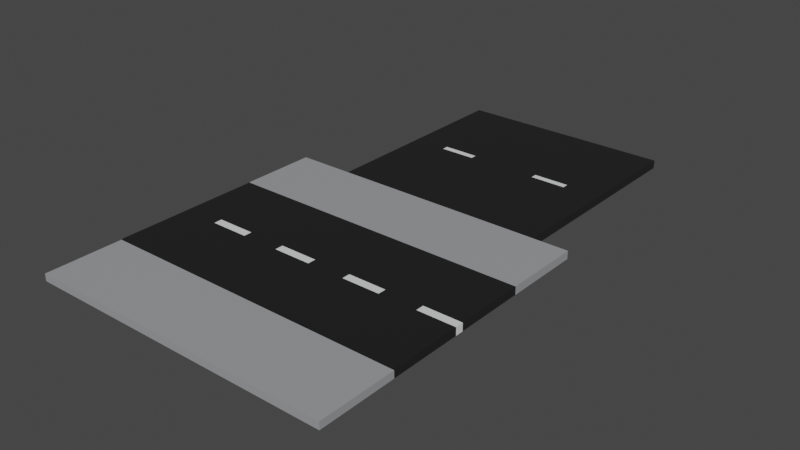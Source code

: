 # Source: roads.blend  (saved by Blender 2.92.15; exported with 4.5.12 LTS)
import bpy
from mathutils import Matrix  # noqa: F401  (used for matrix-valued properties, if any)

bpy.ops.wm.read_factory_settings(use_empty=True)
scene = bpy.context.scene
scene.name = 'Scene'

# ---- collections
col_collection = bpy.data.collections.new('Collection'); scene.collection.children.link(col_collection)
col_collection_2 = bpy.data.collections.new('Collection 2'); scene.collection.children.link(col_collection_2)

# ---- materials (node trees are filled in below, after node groups)
mat_road = bpy.data.materials.new('Road')
mat_road.use_transparent_shadow = False
mat_lines = bpy.data.materials.new('Lines')
mat_lines.use_transparent_shadow = False
mat_sidewalk = bpy.data.materials.new('sidewalk')
mat_sidewalk.use_transparent_shadow = False

# ---- material node trees
mat_road.use_nodes = True; mat_road.node_tree.nodes.clear()
_N = mat_road.node_tree.nodes; _L = mat_road.node_tree.links
n0 = _N.new('ShaderNodeBsdfPrincipled'); n0.name = 'Principled BSDF'; n0.location = (10, 300)
n0.distribution = 'GGX'
n0.subsurface_method = 'BURLEY'
n0.inputs[0].default_value = (0.004777, 0.004777, 0.005605, 1.0)
n0.inputs[2].default_value = 1.0
n0.inputs[3].default_value = 1.45
n0.inputs[27].default_value = (0.0, 0.0, 0.0, 1.0)
n0.inputs[28].default_value = 1.0
n1 = _N.new('ShaderNodeOutputMaterial'); n1.name = 'Material Output'; n1.location = (300, 300)
_L.new(n0.outputs[0], n1.inputs[0])
n1.is_active_output = True
mat_lines.use_nodes = True; mat_lines.node_tree.nodes.clear()
_N = mat_lines.node_tree.nodes; _L = mat_lines.node_tree.links
n0 = _N.new('ShaderNodeBsdfPrincipled'); n0.name = 'Principled BSDF'; n0.location = (10, 300)
n0.distribution = 'GGX'
n0.subsurface_method = 'BURLEY'
n0.inputs[0].default_value = (0.7758, 0.7835, 0.7991, 1.0)
n0.inputs[2].default_value = 1.0
n0.inputs[3].default_value = 1.45
n0.inputs[27].default_value = (0.0, 0.0, 0.0, 1.0)
n0.inputs[28].default_value = 1.0
n1 = _N.new('ShaderNodeOutputMaterial'); n1.name = 'Material Output'; n1.location = (300, 300)
_L.new(n0.outputs[0], n1.inputs[0])
n1.is_active_output = True
mat_sidewalk.use_nodes = True; mat_sidewalk.node_tree.nodes.clear()
_N = mat_sidewalk.node_tree.nodes; _L = mat_sidewalk.node_tree.links
n0 = _N.new('ShaderNodeBsdfPrincipled'); n0.name = 'Principled BSDF'; n0.location = (10, 300)
n0.distribution = 'GGX'
n0.subsurface_method = 'BURLEY'
n0.inputs[0].default_value = (0.3325, 0.3372, 0.3467, 1.0)
n0.inputs[3].default_value = 1.45
n0.inputs[27].default_value = (0.0, 0.0, 0.0, 1.0)
n0.inputs[28].default_value = 1.0
n1 = _N.new('ShaderNodeOutputMaterial'); n1.name = 'Material Output'; n1.location = (300, 300)
_L.new(n0.outputs[0], n1.inputs[0])
n1.is_active_output = True

# ---- world
world_world = bpy.data.worlds.new('World'); scene.world = world_world
world_world.use_nodes = True; world_world.node_tree.nodes.clear()
_N = world_world.node_tree.nodes; _L = world_world.node_tree.links
n0 = _N.new('ShaderNodeOutputWorld'); n0.name = 'World Output'; n0.location = (300, 300)
n1 = _N.new('ShaderNodeBackground'); n1.name = 'Background'; n1.location = (10, 300)
n1.inputs[0].default_value = (0.05088, 0.05088, 0.05088, 1.0)
_L.new(n1.outputs[0], n0.inputs[0])
n0.is_active_output = True
world_world.color = (0.05088, 0.05088, 0.05088)
world_world.use_sun_shadow = False
world_world.sun_shadow_jitter_overblur = 0.0

# ---- meshes
me_plane_002 = bpy.data.meshes.new('Plane.002')
me_plane_002.from_pydata([(-5.0, 5.0, 1.589e-07), (5.0, 5.0, 1.589e-07), (-5.0, -5.0, -1.589e-07), (5.0, -5.0, -1.589e-07), (-5.0, -5.0, -0.3814), (-5.0, 5.0, -0.3814), (5.0, 5.0, -0.3814), (5.0, -5.0, -0.3814), (-5.0, -0.1432, -4.552e-09), (-5.0, 0.1432, 4.552e-09), (5.0, 0.2712, 8.621e-09), (5.0, -0.2712, -8.621e-09), (-5.0, -0.1432, -0.3814), (-5.0, 0.1432, -0.3814), (5.0, 0.1432, -0.3814), (5.0, -0.1432, -0.3814), (-3.333, 5.0, 1.589e-07), (-1.667, 5.0, 1.589e-07), (0.0, 5.0, 1.589e-07), (1.667, 5.0, 1.589e-07), (3.333, 5.0, 1.589e-07), (3.333, -5.0, -1.589e-07), (1.667, -5.0, -1.589e-07), (0.0, -5.0, -1.589e-07), (-1.667, -5.0, -1.589e-07), (-3.333, -5.0, -1.589e-07), (-3.333, 5.0, -0.3814), (-1.667, 5.0, -0.3814), (0.0, 5.0, -0.3814), (1.667, 5.0, -0.3814), (3.333, 5.0, -0.3814), (3.333, -5.0, -0.3814), (1.667, -5.0, -0.3814), (0.0, -5.0, -0.3814), (-1.667, -5.0, -0.3814), (-3.333, -5.0, -0.3814), (3.333, 0.1432, -0.3814), (1.667, 0.1432, -0.3814), (0.0, 0.1432, -0.3814), (-1.667, 0.1432, -0.3814), (-3.333, 0.1432, -0.3814), (3.333, -0.1432, -0.3814), (1.667, -0.1432, -0.3814), (0.0, -0.1432, -0.3814), (-1.667, -0.1432, -0.3814), (-3.333, -0.1432, -0.3814), (-3.333, 0.2712, 8.621e-09), (-1.667, 0.2712, 8.621e-09), (0.0, 0.2712, 8.621e-09), (1.667, 0.2712, 8.621e-09), (3.333, 0.2712, 8.621e-09), (-3.333, -0.2712, -8.621e-09), (-1.667, -0.2712, -8.621e-09), (0.0, -0.2712, -8.621e-09), (1.667, -0.2712, -8.621e-09), (3.333, -0.2712, -8.621e-09)], [], [(55, 21, 3, 11), (41, 15, 7, 31), (20, 1, 6, 30), (11, 3, 7, 15), (9, 0, 5, 13), (25, 2, 4, 35), (2, 8, 12, 4), (8, 9, 13, 12), (1, 10, 14, 6), (10, 11, 15, 14), (30, 6, 14, 36), (36, 14, 15, 41), (20, 50, 10, 1), (50, 55, 11, 10), (9, 8, 51, 46), (46, 51, 52, 47), (47, 52, 53, 48), (48, 53, 54, 49), (49, 54, 55, 50), (0, 9, 46, 16), (16, 46, 47, 17), (17, 47, 48, 18), (18, 48, 49, 19), (19, 49, 50, 20), (13, 40, 45, 12), (40, 39, 44, 45), (39, 38, 43, 44), (38, 37, 42, 43), (37, 36, 41, 42), (5, 26, 40, 13), (26, 27, 39, 40), (27, 28, 38, 39), (28, 29, 37, 38), (29, 30, 36, 37), (3, 21, 31, 7), (21, 22, 32, 31), (22, 23, 33, 32), (23, 24, 34, 33), (24, 25, 35, 34), (0, 16, 26, 5), (16, 17, 27, 26), (17, 18, 28, 27), (18, 19, 29, 28), (19, 20, 30, 29), (12, 45, 35, 4), (45, 44, 34, 35), (44, 43, 33, 34), (43, 42, 32, 33), (42, 41, 31, 32), (8, 2, 25, 51), (51, 25, 24, 52), (52, 24, 23, 53), (53, 23, 22, 54), (54, 22, 21, 55)])
me_plane_002.polygons.foreach_set('material_index', [0, 0, 0, 0, 0, 0, 0, 0, 0, 0, 0, 0, 0, 0, 0, 0, 0, 0, 0, 0, 0, 0, 0, 0, 0, 1, 0, 0, 1, 0, 0, 0, 0, 0, 0, 0, 0, 0, 0, 0, 0, 0, 0, 0, 0, 0, 0, 0, 0, 0, 0, 0, 0, 0])
_uv = me_plane_002.uv_layers.new(name='UVMap')
_uv.uv.foreach_set('vector', [0.8333, 0.6667, 0.8333, 1.0, 1.0, 1.0, 1.0, 0.6667, 0.8333, 0.6667, 1.0, 0.6667, 1.0, 1.0, 0.8333, 1.0, 0.8333, 0.0, 1.0, 0.0, 1.0, 0.0, 0.8333, 0.0, 1.0, 0.6667, 1.0, 1.0, 1.0, 1.0, 1.0, 0.6667, 0.0, 0.3333, 0.0, 0.0, 0.0, 0.0, 0.0, 0.3333, 0.1667, 1.0, 0.0, 1.0, 0.0, 1.0, 0.1667, 1.0, 0.0, 1.0, 0.0, 0.6667, 0.0, 0.6667, 0.0, 1.0, 0.0, 0.6667, 0.0, 0.3333, 0.0, 0.3333, 0.0, 0.6667, 1.0, 0.0, 1.0, 0.3333, 1.0, 0.3333, 1.0, 0.0, 1.0, 0.3333, 1.0, 0.6667, 1.0, 0.6667, 1.0, 0.3333, 0.8333, 0.0, 1.0, 0.0, 1.0, 0.3333, 0.8333, 0.3333, 0.8333, 0.3333, 1.0, 0.3333, 1.0, 0.6667, 0.8333, 0.6667, 0.8333, 0.0, 0.8333, 0.3333, 1.0, 0.3333, 1.0, 0.0, 0.8333, 0.3333, 0.8333, 0.6667, 1.0, 0.6667, 1.0, 0.3333, 0.0, 0.3333, 0.0, 0.6667, 0.1667, 0.6667, 0.1667, 0.3333, 0.1667, 0.3333, 0.1667, 0.6667, 0.3333, 0.6667, 0.3333, 0.3333, 0.3333, 0.3333, 0.3333, 0.6667, 0.5, 0.6667, 0.5, 0.3333, 0.5, 0.3333, 0.5, 0.6667, 0.6667, 0.6667, 0.6667, 0.3333, 0.6667, 0.3333, 0.6667, 0.6667, 0.8333, 0.6667, 0.8333, 0.3333, 0.0, 0.0, 0.0, 0.3333, 0.1667, 0.3333, 0.1667, 0.0, 0.1667, 0.0, 0.1667, 0.3333, 0.3333, 0.3333, 0.3333, 0.0, 0.3333, 0.0, 0.3333, 0.3333, 0.5, 0.3333, 0.5, 0.0, 0.5, 0.0, 0.5, 0.3333, 0.6667, 0.3333, 0.6667, 0.0, 0.6667, 0.0, 0.6667, 0.3333, 0.8333, 0.3333, 0.8333, 0.0, 0.0, 0.3333, 0.1667, 0.3333, 0.1667, 0.6667, 0.0, 0.6667, 0.1667, 0.3333, 0.3333, 0.3333, 0.3333, 0.6667, 0.1667, 0.6667, 0.3333, 0.3333, 0.5, 0.3333, 0.5, 0.6667, 0.3333, 0.6667, 0.5, 0.3333, 0.6667, 0.3333, 0.6667, 0.6667, 0.5, 0.6667, 0.6667, 0.3333, 0.8333, 0.3333, 0.8333, 0.6667, 0.6667, 0.6667, 0.0, 0.0, 0.1667, 0.0, 0.1667, 0.3333, 0.0, 0.3333, 0.1667, 0.0, 0.3333, 0.0, 0.3333, 0.3333, 0.1667, 0.3333, 0.3333, 0.0, 0.5, 0.0, 0.5, 0.3333, 0.3333, 0.3333, 0.5, 0.0, 0.6667, 0.0, 0.6667, 0.3333, 0.5, 0.3333, 0.6667, 0.0, 0.8333, 0.0, 0.8333, 0.3333, 0.6667, 0.3333, 1.0, 1.0, 0.8333, 1.0, 0.8333, 1.0, 1.0, 1.0, 0.8333, 1.0, 0.6667, 1.0, 0.6667, 1.0, 0.8333, 1.0, 0.6667, 1.0, 0.5, 1.0, 0.5, 1.0, 0.6667, 1.0, 0.5, 1.0, 0.3333, 1.0, 0.3333, 1.0, 0.5, 1.0, 0.3333, 1.0, 0.1667, 1.0, 0.1667, 1.0, 0.3333, 1.0, 0.0, 0.0, 0.1667, 0.0, 0.1667, 0.0, 0.0, 0.0, 0.1667, 0.0, 0.3333, 0.0, 0.3333, 0.0, 0.1667, 0.0, 0.3333, 0.0, 0.5, 0.0, 0.5, 0.0, 0.3333, 0.0, 0.5, 0.0, 0.6667, 0.0, 0.6667, 0.0, 0.5, 0.0, 0.6667, 0.0, 0.8333, 0.0, 0.8333, 0.0, 0.6667, 0.0, 0.0, 0.6667, 0.1667, 0.6667, 0.1667, 1.0, 0.0, 1.0, 0.1667, 0.6667, 0.3333, 0.6667, 0.3333, 1.0, 0.1667, 1.0, 0.3333, 0.6667, 0.5, 0.6667, 0.5, 1.0, 0.3333, 1.0, 0.5, 0.6667, 0.6667, 0.6667, 0.6667, 1.0, 0.5, 1.0, 0.6667, 0.6667, 0.8333, 0.6667, 0.8333, 1.0, 0.6667, 1.0, 0.0, 0.6667, 0.0, 1.0, 0.1667, 1.0, 0.1667, 0.6667, 0.1667, 0.6667, 0.1667, 1.0, 0.3333, 1.0, 0.3333, 0.6667, 0.3333, 0.6667, 0.3333, 1.0, 0.5, 1.0, 0.5, 0.6667, 0.5, 0.6667, 0.5, 1.0, 0.6667, 1.0, 0.6667, 0.6667, 0.6667, 0.6667, 0.6667, 1.0, 0.8333, 1.0, 0.8333, 0.6667])
me_plane_002.materials.append(mat_road)
me_plane_002.materials.append(mat_lines)
me_plane_002.use_remesh_fix_poles = True
me_plane_002.use_remesh_preserve_attributes = False
me_plane_002.use_mirror_vertex_groups = False
me_plane_002.update()
me_plane_014 = bpy.data.meshes.new('Plane.014')
me_plane_014.from_pydata([(7.153e-07, -0.1722, 3.464), (7.0, -0.1722, 3.464), (7.153e-07, -0.1722, 6.964), (7.0, -0.1722, 6.964), (7.153e-07, 0.1507, 6.964), (7.153e-07, 0.1507, 3.464), (7.0, 0.1507, 3.464), (7.0, 0.1507, 6.964), (-7.0, -0.1722, 3.464), (7.153e-07, -0.1722, 3.464), (-7.0, -0.1722, 6.964), (7.153e-07, -0.1722, 6.964), (-7.0, 0.1507, 6.964), (-7.0, 0.1507, 3.464), (7.153e-07, 0.1507, 3.464), (7.153e-07, 0.1507, 6.964), (7.153e-07, 0.1074, -3.26), (7.0, 0.1074, -3.26), (7.153e-07, -0.1729, -3.396), (7.0, -0.1729, -3.396), (7.153e-07, -0.1729, 3.427), (7.0, -0.1729, 3.427), (7.153e-07, -0.1729, 0.1776), (7.153e-07, -0.1729, -0.1968), (7.0, -0.1729, -0.1968), (7.0, -0.1729, 0.1776), (7.0, -0.1729, 3.044), (7.153e-07, -0.1729, 3.044), (7.153e-07, -0.1729, -3.021), (7.0, -0.1729, -3.021), (1.75, -0.1729, -3.396), (3.5, -0.1729, -3.396), (5.25, -0.1729, -3.396), (5.25, -0.1729, 3.427), (3.5, -0.1729, 3.427), (1.75, -0.1729, 3.427), (5.25, -0.1729, -0.1968), (3.5, -0.1729, -0.1968), (1.75, -0.1729, -0.1968), (5.25, -0.1729, 0.1776), (3.5, -0.1729, 0.1776), (1.75, -0.1729, 0.1776), (5.25, -0.1729, 3.044), (3.5, -0.1729, 3.044), (1.75, -0.1729, 3.044), (5.25, -0.1729, -3.021), (3.5, -0.1729, -3.021), (1.75, -0.1729, -3.021), (7.153e-07, 0.1781, -3.021), (7.153e-07, 0.1781, -3.396), (5.25, 0.1781, -3.396), (7.0, 0.1781, -3.396), (7.0, 0.1781, 3.044), (7.0, 0.1781, 3.427), (1.75, 0.1781, 3.427), (7.153e-07, 0.1781, 3.427), (7.153e-07, 0.1781, 3.044), (7.153e-07, 0.1781, 0.1776), (7.153e-07, 0.1781, -0.1968), (7.0, 0.1781, -3.021), (7.0, 0.1781, -0.1968), (7.0, 0.1781, 0.1776), (1.75, 0.1781, -0.1968), (1.75, 0.1781, 0.1776), (1.75, 0.1781, 3.044), (1.75, 0.1781, -3.021), (1.75, 0.1781, -3.396), (3.5, 0.1781, -3.396), (5.25, 0.1781, 3.427), (3.5, 0.1781, 3.427), (5.25, 0.1781, -0.1968), (3.5, 0.1781, -0.1968), (5.25, 0.1781, 0.1776), (3.5, 0.1781, 0.1776), (5.25, 0.1781, 3.044), (3.5, 0.1781, 3.044), (5.25, 0.1781, -3.021), (3.5, 0.1781, -3.021), (7.153e-07, 0.08967, 3.24), (7.0, 0.08967, 3.24), (-7.0, 0.1074, -3.26), (7.153e-07, 0.1074, -3.26), (-7.0, -0.1729, -3.396), (7.153e-07, -0.1729, -3.396), (-7.0, -0.1729, 3.427), (7.153e-07, -0.1729, 3.427), (-7.0, -0.1729, 0.1776), (-7.0, -0.1729, -0.1968), (7.153e-07, -0.1729, -0.1968), (7.153e-07, -0.1729, 0.1776), (7.153e-07, -0.1729, 3.044), (-7.0, -0.1729, 3.044), (-7.0, -0.1729, -3.021), (7.153e-07, -0.1729, -3.021), (-5.25, -0.1729, -3.396), (-3.5, -0.1729, -3.396), (-1.75, -0.1729, -3.396), (-1.75, -0.1729, 3.427), (-3.5, -0.1729, 3.427), (-5.25, -0.1729, 3.427), (-1.75, -0.1729, -0.1968), (-3.5, -0.1729, -0.1968), (-5.25, -0.1729, -0.1968), (-1.75, -0.1729, 0.1776), (-3.5, -0.1729, 0.1776), (-5.25, -0.1729, 0.1776), (-1.75, -0.1729, 3.044), (-3.5, -0.1729, 3.044), (-5.25, -0.1729, 3.044), (-1.75, -0.1729, -3.021), (-3.5, -0.1729, -3.021), (-5.25, -0.1729, -3.021), (-7.0, 0.1781, -3.021), (-7.0, 0.1781, -3.396), (-1.75, 0.1781, -3.396), (7.153e-07, 0.1781, -3.396), (7.153e-07, 0.1781, 3.044), (7.153e-07, 0.1781, 3.427), (-5.25, 0.1781, 3.427), (-7.0, 0.1781, 3.427), (-7.0, 0.1781, 3.044), (-7.0, 0.1781, 0.1776), (-7.0, 0.1781, -0.1968), (7.153e-07, 0.1781, -3.021), (7.153e-07, 0.1781, -0.1968), (7.153e-07, 0.1781, 0.1776), (-5.25, 0.1781, -0.1968), (-5.25, 0.1781, 0.1776), (-5.25, 0.1781, 3.044), (-5.25, 0.1781, -3.021), (-5.25, 0.1781, -3.396), (-3.5, 0.1781, -3.396), (-1.75, 0.1781, 3.427), (-3.5, 0.1781, 3.427), (-1.75, 0.1781, -0.1968), (-3.5, 0.1781, -0.1968), (-1.75, 0.1781, 0.1776), (-3.5, 0.1781, 0.1776), (-1.75, 0.1781, 3.044), (-3.5, 0.1781, 3.044), (-1.75, 0.1781, -3.021), (-3.5, 0.1781, -3.021), (-7.0, 0.08967, 3.24), (7.153e-07, 0.08967, 3.24), (7.153e-07, -0.1747, -6.92), (7.0, -0.1747, -6.92), (7.153e-07, -0.1747, -3.42), (7.0, -0.1747, -3.42), (7.153e-07, 0.1861, -3.42), (7.153e-07, 0.1861, -6.92), (7.0, 0.1861, -6.92), (7.0, 0.1861, -3.42), (-7.0, -0.1747, -6.92), (7.153e-07, -0.1747, -6.92), (-7.0, -0.1747, -3.42), (7.153e-07, -0.1747, -3.42), (-7.0, 0.1861, -3.42), (-7.0, 0.1861, -6.92), (7.153e-07, 0.1861, -6.92), (7.153e-07, 0.1861, -3.42)], [(17, 16), (78, 79), (81, 80), (142, 143)], [(0, 1, 3, 2), (5, 4, 7, 6), (3, 7, 4, 2), (0, 5, 6, 1), (1, 6, 7, 3), (2, 4, 5, 0), (8, 9, 11, 10), (13, 12, 15, 14), (11, 15, 12, 10), (8, 13, 14, 9), (9, 14, 15, 11), (10, 12, 13, 8), (42, 26, 21, 33), (45, 29, 24, 36), (36, 24, 25, 39), (39, 25, 26, 42), (32, 19, 29, 45), (18, 30, 47, 28), (30, 31, 46, 47), (31, 32, 45, 46), (22, 41, 44, 27), (41, 40, 43, 44), (40, 39, 42, 43), (23, 38, 41, 22), (38, 37, 40, 41), (37, 36, 39, 40), (28, 47, 38, 23), (47, 46, 37, 38), (46, 45, 36, 37), (27, 44, 35, 20), (44, 43, 34, 35), (43, 42, 33, 34), (74, 68, 53, 52), (76, 70, 60, 59), (70, 72, 61, 60), (72, 74, 52, 61), (50, 76, 59, 51), (49, 48, 65, 66), (66, 65, 77, 67), (67, 77, 76, 50), (57, 56, 64, 63), (63, 64, 75, 73), (73, 75, 74, 72), (58, 57, 63, 62), (62, 63, 73, 71), (71, 73, 72, 70), (48, 58, 62, 65), (65, 62, 71, 77), (77, 71, 70, 76), (56, 55, 54, 64), (64, 54, 69, 75), (75, 69, 68, 74), (34, 69, 54, 35), (19, 51, 59, 29), (24, 60, 61, 25), (28, 48, 49, 18), (32, 50, 51, 19), (18, 49, 66, 30), (26, 52, 53, 21), (30, 66, 67, 31), (25, 61, 52, 26), (35, 54, 55, 20), (31, 67, 50, 32), (20, 55, 56, 27), (27, 56, 57, 22), (21, 53, 68, 33), (22, 57, 58, 23), (33, 68, 69, 34), (23, 58, 48, 28), (29, 59, 60, 24), (106, 90, 85, 97), (109, 93, 88, 100), (100, 88, 89, 103), (103, 89, 90, 106), (96, 83, 93, 109), (82, 94, 111, 92), (94, 95, 110, 111), (95, 96, 109, 110), (86, 105, 108, 91), (105, 104, 107, 108), (104, 103, 106, 107), (87, 102, 105, 86), (102, 101, 104, 105), (101, 100, 103, 104), (92, 111, 102, 87), (111, 110, 101, 102), (110, 109, 100, 101), (91, 108, 99, 84), (108, 107, 98, 99), (107, 106, 97, 98), (138, 132, 117, 116), (140, 134, 124, 123), (134, 136, 125, 124), (136, 138, 116, 125), (114, 140, 123, 115), (113, 112, 129, 130), (130, 129, 141, 131), (131, 141, 140, 114), (121, 120, 128, 127), (127, 128, 139, 137), (137, 139, 138, 136), (122, 121, 127, 126), (126, 127, 137, 135), (135, 137, 136, 134), (112, 122, 126, 129), (129, 126, 135, 141), (141, 135, 134, 140), (120, 119, 118, 128), (128, 118, 133, 139), (139, 133, 132, 138), (98, 133, 118, 99), (83, 115, 123, 93), (88, 124, 125, 89), (92, 112, 113, 82), (96, 114, 115, 83), (82, 113, 130, 94), (90, 116, 117, 85), (94, 130, 131, 95), (89, 125, 116, 90), (99, 118, 119, 84), (95, 131, 114, 96), (84, 119, 120, 91), (91, 120, 121, 86), (85, 117, 132, 97), (86, 121, 122, 87), (97, 132, 133, 98), (87, 122, 112, 92), (93, 123, 124, 88), (144, 145, 147, 146), (149, 148, 151, 150), (147, 151, 148, 146), (144, 149, 150, 145), (145, 150, 151, 147), (146, 148, 149, 144), (152, 153, 155, 154), (157, 156, 159, 158), (155, 159, 156, 154), (152, 157, 158, 153), (153, 158, 159, 155), (154, 156, 157, 152)])
me_plane_014.polygons.foreach_set('material_index', [0, 0, 0, 0, 0, 0, 0, 0, 0, 0, 0, 0, 1, 1, 2, 1, 1, 1, 1, 1, 1, 1, 1, 1, 2, 1, 1, 1, 1, 1, 1, 1, 1, 1, 2, 1, 1, 1, 1, 1, 1, 1, 1, 1, 2, 1, 1, 1, 1, 1, 1, 1, 1, 1, 2, 1, 1, 1, 1, 1, 1, 1, 1, 1, 1, 1, 1, 1, 1, 1, 1, 1, 2, 1, 1, 1, 1, 1, 1, 1, 1, 1, 2, 1, 1, 1, 1, 1, 1, 1, 1, 1, 2, 1, 1, 1, 1, 1, 1, 1, 1, 1, 2, 1, 1, 1, 1, 1, 1, 1, 1, 1, 2, 1, 1, 1, 1, 1, 1, 1, 1, 1, 1, 1, 1, 1, 1, 1, 0, 0, 0, 0, 0, 0, 0, 0, 0, 0, 0, 0])
_uv = me_plane_014.uv_layers.new(name='UVMap')
_uv.uv.foreach_set('vector', [0.0, 0.0, 1.0, 0.0, 1.0, 1.0, 0.0, 1.0, 0.0, 0.0, 0.0, 1.0, 1.0, 1.0, 1.0, 0.0, 1.0, 1.0, 1.0, 1.0, 0.0, 1.0, 0.0, 1.0, 0.0, 0.0, 0.0, 0.0, 1.0, 0.0, 1.0, 0.0, 1.0, 0.0, 1.0, 0.0, 1.0, 1.0, 1.0, 1.0, 0.0, 1.0, 0.0, 1.0, 0.0, 0.0, 0.0, 0.0, 0.0, 0.0, 1.0, 0.0, 1.0, 1.0, 0.0, 1.0, 0.0, 0.0, 0.0, 1.0, 1.0, 1.0, 1.0, 0.0, 1.0, 1.0, 1.0, 1.0, 0.0, 1.0, 0.0, 1.0, 0.0, 0.0, 0.0, 0.0, 1.0, 0.0, 1.0, 0.0, 1.0, 0.0, 1.0, 0.0, 1.0, 1.0, 1.0, 1.0, 0.0, 1.0, 0.0, 1.0, 0.0, 0.0, 0.0, 0.0, 0.75, 0.9469, 1.0, 0.9469, 1.0, 1.0, 0.75, 1.0, 0.75, 0.06268, 1.0, 0.06268, 1.0, 0.3333, 0.75, 0.3333, 0.75, 0.3333, 1.0, 0.3333, 1.0, 0.6667, 0.75, 0.6667, 0.75, 0.6667, 1.0, 0.6667, 1.0, 0.9469, 0.75, 0.9469, 0.75, 0.0, 1.0, 0.0, 1.0, 0.06268, 0.75, 0.06268, 0.0, 0.0, 0.25, 0.0, 0.25, 0.06268, 0.0, 0.06268, 0.25, 0.0, 0.5, 0.0, 0.5, 0.06268, 0.25, 0.06268, 0.5, 0.0, 0.75, 0.0, 0.75, 0.06268, 0.5, 0.06268, 0.0, 0.6667, 0.25, 0.6667, 0.25, 0.9469, 0.0, 0.9469, 0.25, 0.6667, 0.5, 0.6667, 0.5, 0.9469, 0.25, 0.9469, 0.5, 0.6667, 0.75, 0.6667, 0.75, 0.9469, 0.5, 0.9469, 0.0, 0.3333, 0.25, 0.3333, 0.25, 0.6667, 0.0, 0.6667, 0.25, 0.3333, 0.5, 0.3333, 0.5, 0.6667, 0.25, 0.6667, 0.5, 0.3333, 0.75, 0.3333, 0.75, 0.6667, 0.5, 0.6667, 0.0, 0.06268, 0.25, 0.06268, 0.25, 0.3333, 0.0, 0.3333, 0.25, 0.06268, 0.5, 0.06268, 0.5, 0.3333, 0.25, 0.3333, 0.5, 0.06268, 0.75, 0.06268, 0.75, 0.3333, 0.5, 0.3333, 0.0, 0.9469, 0.25, 0.9469, 0.25, 1.0, 0.0, 1.0, 0.25, 0.9469, 0.5, 0.9469, 0.5, 1.0, 0.25, 1.0, 0.5, 0.9469, 0.75, 0.9469, 0.75, 1.0, 0.5, 1.0, 0.75, 0.9469, 0.75, 1.0, 1.0, 1.0, 1.0, 0.9469, 0.75, 0.06268, 0.75, 0.3333, 1.0, 0.3333, 1.0, 0.06268, 0.75, 0.3333, 0.75, 0.6667, 1.0, 0.6667, 1.0, 0.3333, 0.75, 0.6667, 0.75, 0.9469, 1.0, 0.9469, 1.0, 0.6667, 0.75, 0.0, 0.75, 0.06268, 1.0, 0.06268, 1.0, 0.0, 0.0, 0.0, 0.0, 0.06268, 0.25, 0.06268, 0.25, 0.0, 0.25, 0.0, 0.25, 0.06268, 0.5, 0.06268, 0.5, 0.0, 0.5, 0.0, 0.5, 0.06268, 0.75, 0.06268, 0.75, 0.0, 0.0, 0.6667, 0.0, 0.9469, 0.25, 0.9469, 0.25, 0.6667, 0.25, 0.6667, 0.25, 0.9469, 0.5, 0.9469, 0.5, 0.6667, 0.5, 0.6667, 0.5, 0.9469, 0.75, 0.9469, 0.75, 0.6667, 0.0, 0.3333, 0.0, 0.6667, 0.25, 0.6667, 0.25, 0.3333, 0.25, 0.3333, 0.25, 0.6667, 0.5, 0.6667, 0.5, 0.3333, 0.5, 0.3333, 0.5, 0.6667, 0.75, 0.6667, 0.75, 0.3333, 0.0, 0.06268, 0.0, 0.3333, 0.25, 0.3333, 0.25, 0.06268, 0.25, 0.06268, 0.25, 0.3333, 0.5, 0.3333, 0.5, 0.06268, 0.5, 0.06268, 0.5, 0.3333, 0.75, 0.3333, 0.75, 0.06268, 0.0, 0.9469, 0.0, 1.0, 0.25, 1.0, 0.25, 0.9469, 0.25, 0.9469, 0.25, 1.0, 0.5, 1.0, 0.5, 0.9469, 0.5, 0.9469, 0.5, 1.0, 0.75, 1.0, 0.75, 0.9469, 0.5, 1.0, 0.5, 1.0, 0.25, 1.0, 0.25, 1.0, 1.0, 0.0, 1.0, 0.0, 1.0, 0.06268, 1.0, 0.06268, 1.0, 0.3333, 1.0, 0.3333, 1.0, 0.6667, 1.0, 0.6667, 0.0, 0.06268, 0.0, 0.06268, 0.0, 0.0, 0.0, 0.0, 0.75, 0.0, 0.75, 0.0, 1.0, 0.0, 1.0, 0.0, 0.0, 0.0, 0.0, 0.0, 0.25, 0.0, 0.25, 0.0, 1.0, 0.9469, 1.0, 0.9469, 1.0, 1.0, 1.0, 1.0, 0.25, 0.0, 0.25, 0.0, 0.5, 0.0, 0.5, 0.0, 1.0, 0.6667, 1.0, 0.6667, 1.0, 0.9469, 1.0, 0.9469, 0.25, 1.0, 0.25, 1.0, 0.0, 1.0, 0.0, 1.0, 0.5, 0.0, 0.5, 0.0, 0.75, 0.0, 0.75, 0.0, 0.0, 1.0, 0.0, 1.0, 0.0, 0.9469, 0.0, 0.9469, 0.0, 0.9469, 0.0, 0.9469, 0.0, 0.6667, 0.0, 0.6667, 1.0, 1.0, 1.0, 1.0, 0.75, 1.0, 0.75, 1.0, 0.0, 0.6667, 0.0, 0.6667, 0.0, 0.3333, 0.0, 0.3333, 0.75, 1.0, 0.75, 1.0, 0.5, 1.0, 0.5, 1.0, 0.0, 0.3333, 0.0, 0.3333, 0.0, 0.06268, 0.0, 0.06268, 1.0, 0.06268, 1.0, 0.06268, 1.0, 0.3333, 1.0, 0.3333, 0.75, 0.9469, 1.0, 0.9469, 1.0, 1.0, 0.75, 1.0, 0.75, 0.06268, 1.0, 0.06268, 1.0, 0.3333, 0.75, 0.3333, 0.75, 0.3333, 1.0, 0.3333, 1.0, 0.6667, 0.75, 0.6667, 0.75, 0.6667, 1.0, 0.6667, 1.0, 0.9469, 0.75, 0.9469, 0.75, 0.0, 1.0, 0.0, 1.0, 0.06268, 0.75, 0.06268, 0.0, 0.0, 0.25, 0.0, 0.25, 0.06268, 0.0, 0.06268, 0.25, 0.0, 0.5, 0.0, 0.5, 0.06268, 0.25, 0.06268, 0.5, 0.0, 0.75, 0.0, 0.75, 0.06268, 0.5, 0.06268, 0.0, 0.6667, 0.25, 0.6667, 0.25, 0.9469, 0.0, 0.9469, 0.25, 0.6667, 0.5, 0.6667, 0.5, 0.9469, 0.25, 0.9469, 0.5, 0.6667, 0.75, 0.6667, 0.75, 0.9469, 0.5, 0.9469, 0.0, 0.3333, 0.25, 0.3333, 0.25, 0.6667, 0.0, 0.6667, 0.25, 0.3333, 0.5, 0.3333, 0.5, 0.6667, 0.25, 0.6667, 0.5, 0.3333, 0.75, 0.3333, 0.75, 0.6667, 0.5, 0.6667, 0.0, 0.06268, 0.25, 0.06268, 0.25, 0.3333, 0.0, 0.3333, 0.25, 0.06268, 0.5, 0.06268, 0.5, 0.3333, 0.25, 0.3333, 0.5, 0.06268, 0.75, 0.06268, 0.75, 0.3333, 0.5, 0.3333, 0.0, 0.9469, 0.25, 0.9469, 0.25, 1.0, 0.0, 1.0, 0.25, 0.9469, 0.5, 0.9469, 0.5, 1.0, 0.25, 1.0, 0.5, 0.9469, 0.75, 0.9469, 0.75, 1.0, 0.5, 1.0, 0.75, 0.9469, 0.75, 1.0, 1.0, 1.0, 1.0, 0.9469, 0.75, 0.06268, 0.75, 0.3333, 1.0, 0.3333, 1.0, 0.06268, 0.75, 0.3333, 0.75, 0.6667, 1.0, 0.6667, 1.0, 0.3333, 0.75, 0.6667, 0.75, 0.9469, 1.0, 0.9469, 1.0, 0.6667, 0.75, 0.0, 0.75, 0.06268, 1.0, 0.06268, 1.0, 0.0, 0.0, 0.0, 0.0, 0.06268, 0.25, 0.06268, 0.25, 0.0, 0.25, 0.0, 0.25, 0.06268, 0.5, 0.06268, 0.5, 0.0, 0.5, 0.0, 0.5, 0.06268, 0.75, 0.06268, 0.75, 0.0, 0.0, 0.6667, 0.0, 0.9469, 0.25, 0.9469, 0.25, 0.6667, 0.25, 0.6667, 0.25, 0.9469, 0.5, 0.9469, 0.5, 0.6667, 0.5, 0.6667, 0.5, 0.9469, 0.75, 0.9469, 0.75, 0.6667, 0.0, 0.3333, 0.0, 0.6667, 0.25, 0.6667, 0.25, 0.3333, 0.25, 0.3333, 0.25, 0.6667, 0.5, 0.6667, 0.5, 0.3333, 0.5, 0.3333, 0.5, 0.6667, 0.75, 0.6667, 0.75, 0.3333, 0.0, 0.06268, 0.0, 0.3333, 0.25, 0.3333, 0.25, 0.06268, 0.25, 0.06268, 0.25, 0.3333, 0.5, 0.3333, 0.5, 0.06268, 0.5, 0.06268, 0.5, 0.3333, 0.75, 0.3333, 0.75, 0.06268, 0.0, 0.9469, 0.0, 1.0, 0.25, 1.0, 0.25, 0.9469, 0.25, 0.9469, 0.25, 1.0, 0.5, 1.0, 0.5, 0.9469, 0.5, 0.9469, 0.5, 1.0, 0.75, 1.0, 0.75, 0.9469, 0.5, 1.0, 0.5, 1.0, 0.25, 1.0, 0.25, 1.0, 1.0, 0.0, 1.0, 0.0, 1.0, 0.06268, 1.0, 0.06268, 1.0, 0.3333, 1.0, 0.3333, 1.0, 0.6667, 1.0, 0.6667, 0.0, 0.06268, 0.0, 0.06268, 0.0, 0.0, 0.0, 0.0, 0.75, 0.0, 0.75, 0.0, 1.0, 0.0, 1.0, 0.0, 0.0, 0.0, 0.0, 0.0, 0.25, 0.0, 0.25, 0.0, 1.0, 0.9469, 1.0, 0.9469, 1.0, 1.0, 1.0, 1.0, 0.25, 0.0, 0.25, 0.0, 0.5, 0.0, 0.5, 0.0, 1.0, 0.6667, 1.0, 0.6667, 1.0, 0.9469, 1.0, 0.9469, 0.25, 1.0, 0.25, 1.0, 0.0, 1.0, 0.0, 1.0, 0.5, 0.0, 0.5, 0.0, 0.75, 0.0, 0.75, 0.0, 0.0, 1.0, 0.0, 1.0, 0.0, 0.9469, 0.0, 0.9469, 0.0, 0.9469, 0.0, 0.9469, 0.0, 0.6667, 0.0, 0.6667, 1.0, 1.0, 1.0, 1.0, 0.75, 1.0, 0.75, 1.0, 0.0, 0.6667, 0.0, 0.6667, 0.0, 0.3333, 0.0, 0.3333, 0.75, 1.0, 0.75, 1.0, 0.5, 1.0, 0.5, 1.0, 0.0, 0.3333, 0.0, 0.3333, 0.0, 0.06268, 0.0, 0.06268, 1.0, 0.06268, 1.0, 0.06268, 1.0, 0.3333, 1.0, 0.3333, 0.0, 0.0, 1.0, 0.0, 1.0, 1.0, 0.0, 1.0, 0.0, 0.0, 0.0, 1.0, 1.0, 1.0, 1.0, 0.0, 1.0, 1.0, 1.0, 1.0, 0.0, 1.0, 0.0, 1.0, 0.0, 0.0, 0.0, 0.0, 1.0, 0.0, 1.0, 0.0, 1.0, 0.0, 1.0, 0.0, 1.0, 1.0, 1.0, 1.0, 0.0, 1.0, 0.0, 1.0, 0.0, 0.0, 0.0, 0.0, 0.0, 0.0, 1.0, 0.0, 1.0, 1.0, 0.0, 1.0, 0.0, 0.0, 0.0, 1.0, 1.0, 1.0, 1.0, 0.0, 1.0, 1.0, 1.0, 1.0, 0.0, 1.0, 0.0, 1.0, 0.0, 0.0, 0.0, 0.0, 1.0, 0.0, 1.0, 0.0, 1.0, 0.0, 1.0, 0.0, 1.0, 1.0, 1.0, 1.0, 0.0, 1.0, 0.0, 1.0, 0.0, 0.0, 0.0, 0.0])
me_plane_014.materials.append(mat_sidewalk)
me_plane_014.materials.append(mat_road)
me_plane_014.materials.append(mat_lines)
me_plane_014.use_remesh_fix_poles = True
me_plane_014.use_remesh_preserve_attributes = False
me_plane_014.use_mirror_vertex_groups = False
me_plane_014.update()
me_plane_001 = bpy.data.meshes.new('Plane.001')
me_plane_001.from_pydata([(-3.5, -3.386, 0.0), (3.5, -3.386, 0.0), (-3.5, 3.437, 0.0), (3.5, 3.437, 0.0), (-3.5, 0.1872, 0.0), (-3.5, -0.1872, 0.0), (3.5, -0.1872, 0.0), (3.5, 0.1872, 0.0), (3.5, 3.053, 0.0), (-3.5, 3.053, 0.0), (-3.5, -3.011, 0.0), (3.5, -3.011, 0.0), (-1.75, -3.386, 0.0), (0.0, -3.386, 0.0), (1.75, -3.386, 0.0), (1.75, 3.437, 0.0), (0.0, 3.437, 0.0), (-1.75, 3.437, 0.0), (1.75, -0.1872, 0.0), (0.0, -0.1872, 0.0), (-1.75, -0.1872, 0.0), (1.75, 0.1872, 0.0), (0.0, 0.1872, 0.0), (-1.75, 0.1872, 0.0), (1.75, 3.053, 0.0), (0.0, 3.053, 0.0), (-1.75, 3.053, 0.0), (1.75, -3.011, 0.0), (0.0, -3.011, 0.0), (-1.75, -3.011, 0.0), (-3.5, -3.011, -0.351), (-3.5, -3.386, -0.351), (1.75, -3.386, -0.351), (3.5, -3.386, -0.351), (3.5, 3.053, -0.351), (3.5, 3.437, -0.351), (-1.75, 3.437, -0.351), (-3.5, 3.437, -0.351), (-3.5, 3.053, -0.351), (-3.5, 0.1872, -0.351), (-3.5, -0.1872, -0.351), (3.5, -3.011, -0.351), (3.5, -0.1872, -0.351), (3.5, 0.1872, -0.351), (-1.75, -0.1872, -0.351), (-1.75, 0.1872, -0.351), (-1.75, 3.053, -0.351), (-1.75, -3.011, -0.351), (-1.75, -3.386, -0.351), (0.0, -3.386, -0.351), (1.75, 3.437, -0.351), (0.0, 3.437, -0.351), (1.75, -0.1872, -0.351), (0.0, -0.1872, -0.351), (1.75, 0.1872, -0.351), (0.0, 0.1872, -0.351), (1.75, 3.053, -0.351), (0.0, 3.053, -0.351), (1.75, -3.011, -0.351), (0.0, -3.011, -0.351)], [], [(24, 15, 3, 8), (27, 18, 6, 11), (18, 21, 7, 6), (21, 24, 8, 7), (14, 27, 11, 1), (0, 10, 29, 12), (12, 29, 28, 13), (13, 28, 27, 14), (4, 9, 26, 23), (23, 26, 25, 22), (22, 25, 24, 21), (5, 4, 23, 20), (20, 23, 22, 19), (19, 22, 21, 18), (10, 5, 20, 29), (29, 20, 19, 28), (28, 19, 18, 27), (9, 2, 17, 26), (26, 17, 16, 25), (25, 16, 15, 24), (56, 34, 35, 50), (58, 41, 42, 52), (52, 42, 43, 54), (54, 43, 34, 56), (32, 33, 41, 58), (31, 48, 47, 30), (48, 49, 59, 47), (49, 32, 58, 59), (39, 45, 46, 38), (45, 55, 57, 46), (55, 54, 56, 57), (40, 44, 45, 39), (44, 53, 55, 45), (53, 52, 54, 55), (30, 47, 44, 40), (47, 59, 53, 44), (59, 58, 52, 53), (38, 46, 36, 37), (46, 57, 51, 36), (57, 56, 50, 51), (16, 17, 36, 51), (1, 11, 41, 33), (6, 7, 43, 42), (10, 0, 31, 30), (14, 1, 33, 32), (0, 12, 48, 31), (8, 3, 35, 34), (12, 13, 49, 48), (7, 8, 34, 43), (17, 2, 37, 36), (13, 14, 32, 49), (2, 9, 38, 37), (9, 4, 39, 38), (3, 15, 50, 35), (4, 5, 40, 39), (15, 16, 51, 50), (5, 10, 30, 40), (11, 6, 42, 41)])
me_plane_001.polygons.foreach_set('material_index', [1, 0, 1, 0, 1, 1, 1, 1, 0, 0, 0, 0, 1, 0, 0, 0, 0, 1, 1, 1, 1, 0, 1, 0, 1, 1, 1, 1, 0, 0, 0, 0, 1, 0, 0, 0, 0, 1, 1, 1, 1, 1, 1, 1, 1, 1, 1, 1, 0, 1, 1, 1, 0, 1, 0, 1, 0, 0])
_uv = me_plane_001.uv_layers.new(name='UVMap')
_uv.uv.foreach_set('vector', [0.75, 0.9469, 0.75, 1.0, 1.0, 1.0, 1.0, 0.9469, 0.75, 0.06268, 0.75, 0.3333, 1.0, 0.3333, 1.0, 0.06268, 0.75, 0.3333, 0.75, 0.6667, 1.0, 0.6667, 1.0, 0.3333, 0.75, 0.6667, 0.75, 0.9469, 1.0, 0.9469, 1.0, 0.6667, 0.75, 0.0, 0.75, 0.06268, 1.0, 0.06268, 1.0, 0.0, 0.0, 0.0, 0.0, 0.06268, 0.25, 0.06268, 0.25, 0.0, 0.25, 0.0, 0.25, 0.06268, 0.5, 0.06268, 0.5, 0.0, 0.5, 0.0, 0.5, 0.06268, 0.75, 0.06268, 0.75, 0.0, 0.0, 0.6667, 0.0, 0.9469, 0.25, 0.9469, 0.25, 0.6667, 0.25, 0.6667, 0.25, 0.9469, 0.5, 0.9469, 0.5, 0.6667, 0.5, 0.6667, 0.5, 0.9469, 0.75, 0.9469, 0.75, 0.6667, 0.0, 0.3333, 0.0, 0.6667, 0.25, 0.6667, 0.25, 0.3333, 0.25, 0.3333, 0.25, 0.6667, 0.5, 0.6667, 0.5, 0.3333, 0.5, 0.3333, 0.5, 0.6667, 0.75, 0.6667, 0.75, 0.3333, 0.0, 0.06268, 0.0, 0.3333, 0.25, 0.3333, 0.25, 0.06268, 0.25, 0.06268, 0.25, 0.3333, 0.5, 0.3333, 0.5, 0.06268, 0.5, 0.06268, 0.5, 0.3333, 0.75, 0.3333, 0.75, 0.06268, 0.0, 0.9469, 0.0, 1.0, 0.25, 1.0, 0.25, 0.9469, 0.25, 0.9469, 0.25, 1.0, 0.5, 1.0, 0.5, 0.9469, 0.5, 0.9469, 0.5, 1.0, 0.75, 1.0, 0.75, 0.9469, 0.75, 0.9469, 1.0, 0.9469, 1.0, 1.0, 0.75, 1.0, 0.75, 0.06268, 1.0, 0.06268, 1.0, 0.3333, 0.75, 0.3333, 0.75, 0.3333, 1.0, 0.3333, 1.0, 0.6667, 0.75, 0.6667, 0.75, 0.6667, 1.0, 0.6667, 1.0, 0.9469, 0.75, 0.9469, 0.75, 0.0, 1.0, 0.0, 1.0, 0.06268, 0.75, 0.06268, 0.0, 0.0, 0.25, 0.0, 0.25, 0.06268, 0.0, 0.06268, 0.25, 0.0, 0.5, 0.0, 0.5, 0.06268, 0.25, 0.06268, 0.5, 0.0, 0.75, 0.0, 0.75, 0.06268, 0.5, 0.06268, 0.0, 0.6667, 0.25, 0.6667, 0.25, 0.9469, 0.0, 0.9469, 0.25, 0.6667, 0.5, 0.6667, 0.5, 0.9469, 0.25, 0.9469, 0.5, 0.6667, 0.75, 0.6667, 0.75, 0.9469, 0.5, 0.9469, 0.0, 0.3333, 0.25, 0.3333, 0.25, 0.6667, 0.0, 0.6667, 0.25, 0.3333, 0.5, 0.3333, 0.5, 0.6667, 0.25, 0.6667, 0.5, 0.3333, 0.75, 0.3333, 0.75, 0.6667, 0.5, 0.6667, 0.0, 0.06268, 0.25, 0.06268, 0.25, 0.3333, 0.0, 0.3333, 0.25, 0.06268, 0.5, 0.06268, 0.5, 0.3333, 0.25, 0.3333, 0.5, 0.06268, 0.75, 0.06268, 0.75, 0.3333, 0.5, 0.3333, 0.0, 0.9469, 0.25, 0.9469, 0.25, 1.0, 0.0, 1.0, 0.25, 0.9469, 0.5, 0.9469, 0.5, 1.0, 0.25, 1.0, 0.5, 0.9469, 0.75, 0.9469, 0.75, 1.0, 0.5, 1.0, 0.5, 1.0, 0.25, 1.0, 0.25, 1.0, 0.5, 1.0, 1.0, 0.0, 1.0, 0.06268, 1.0, 0.06268, 1.0, 0.0, 1.0, 0.3333, 1.0, 0.6667, 1.0, 0.6667, 1.0, 0.3333, 0.0, 0.06268, 0.0, 0.0, 0.0, 0.0, 0.0, 0.06268, 0.75, 0.0, 1.0, 0.0, 1.0, 0.0, 0.75, 0.0, 0.0, 0.0, 0.25, 0.0, 0.25, 0.0, 0.0, 0.0, 1.0, 0.9469, 1.0, 1.0, 1.0, 1.0, 1.0, 0.9469, 0.25, 0.0, 0.5, 0.0, 0.5, 0.0, 0.25, 0.0, 1.0, 0.6667, 1.0, 0.9469, 1.0, 0.9469, 1.0, 0.6667, 0.25, 1.0, 0.0, 1.0, 0.0, 1.0, 0.25, 1.0, 0.5, 0.0, 0.75, 0.0, 0.75, 0.0, 0.5, 0.0, 0.0, 1.0, 0.0, 0.9469, 0.0, 0.9469, 0.0, 1.0, 0.0, 0.9469, 0.0, 0.6667, 0.0, 0.6667, 0.0, 0.9469, 1.0, 1.0, 0.75, 1.0, 0.75, 1.0, 1.0, 1.0, 0.0, 0.6667, 0.0, 0.3333, 0.0, 0.3333, 0.0, 0.6667, 0.75, 1.0, 0.5, 1.0, 0.5, 1.0, 0.75, 1.0, 0.0, 0.3333, 0.0, 0.06268, 0.0, 0.06268, 0.0, 0.3333, 1.0, 0.06268, 1.0, 0.3333, 1.0, 0.3333, 1.0, 0.06268])
me_plane_001.materials.append(mat_road)
me_plane_001.materials.append(mat_lines)
me_plane_001.use_remesh_fix_poles = True
me_plane_001.use_remesh_preserve_attributes = False
me_plane_001.use_mirror_vertex_groups = False
me_plane_001.update()

# ---- objects
ob_plane_002 = bpy.data.objects.new('Plane.002', me_plane_002)
ob_plane_001 = bpy.data.objects.new('Plane.001', me_plane_014)
ob_plane = bpy.data.objects.new('Plane', me_plane_001)

# ---- transforms, parenting, visibility, modifiers, constraints
ob_plane_002.location = (3.624, -0.01713, 0.001207)
ob_plane_002.rotation_euler = (3.142, 0.0, 0.0)
ob_plane_002.lineart.crease_threshold = 0.0
ob_plane_001.location = (3.577, -12.53, 0.5469)
ob_plane_001.rotation_euler = (1.571, 0.0, 0.0)
ob_plane_001.lineart.crease_threshold = 0.0
ob_plane.location = (-1.862, -5.686, 0.3191)
ob_plane.lineart.crease_threshold = 0.0

# ---- collection membership
scene.collection.objects.link(ob_plane_002)
col_collection.objects.link(ob_plane_001)
col_collection_2.objects.link(ob_plane)
def _layer_coll(name, lc=None):
    lc = lc or bpy.context.view_layer.layer_collection
    for c in lc.children:
        if c.name == name: return c
        r = _layer_coll(name, c)
        if r: return r
_layer_coll('Collection 2').exclude = True

# ---- scene / render settings (as saved in the file)
scene.frame_start = 1; scene.frame_end = 250; scene.frame_set(1)
scene.render.engine = 'BLENDER_EEVEE_NEXT'
scene.cycles.use_denoising = False
scene.cycles.samples = 128
scene.cycles.sampling_pattern = 'TABULATED_SOBOL'
scene.cycles.use_adaptive_sampling = False
scene.cycles.use_light_tree = False
scene.view_settings.view_transform = 'Filmic'
bpy.context.view_layer.update()

# ---- added for rendering (the .blend has no active camera and no usable light): camera, sun
cam_auto = bpy.data.cameras.new('AutoCamera')
cam_auto.lens = 50.0
cam_auto.sensor_width = 36.0
cam_auto.clip_end = 1000.0
ob_auto_camera = bpy.data.objects.new('AutoCamera', cam_auto)
scene.collection.objects.link(ob_auto_camera)
ob_auto_camera.location = (29.6862, -38.6348, 21.1091)
ob_auto_camera.rotation_euler = (1.09748, -7.21219e-08, 0.694738)
scene.camera = ob_auto_camera
light_auto_sun = bpy.data.lights.new('AutoSun', 'SUN')
light_auto_sun.energy = 3.0
light_auto_sun.angle = 0.0523599
ob_auto_sun = bpy.data.objects.new('AutoSun', light_auto_sun)
scene.collection.objects.link(ob_auto_sun)
ob_auto_sun.rotation_euler = (0.872665, 0.174533, 0.523599)
bpy.context.view_layer.update()

